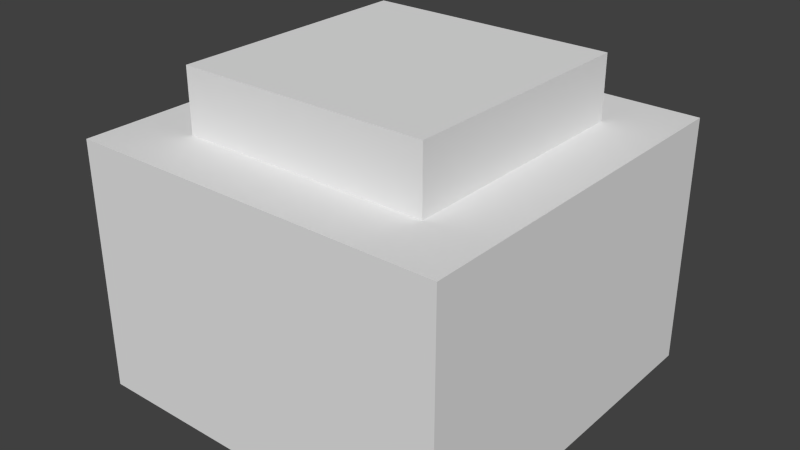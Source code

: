 # Source: rainsensor.blend  (saved by Blender 2.67.0; exported with 4.5.12 LTS)
import bpy
from mathutils import Matrix  # noqa: F401  (used for matrix-valued properties, if any)

bpy.ops.wm.read_factory_settings(use_empty=True)
scene = bpy.context.scene
scene.name = 'Scene'

# ---- collections
col_collection_1 = bpy.data.collections.new('Collection 1'); scene.collection.children.link(col_collection_1)

# ---- world
world_world = bpy.data.worlds.new('World'); scene.world = world_world
world_world.color = (0.05088, 0.05088, 0.05088)
world_world.use_sun_shadow = False
world_world.sun_shadow_jitter_overblur = 0.0
world_world.cycles.sampling_method = 'MANUAL'
world_world.cycles.sample_map_resolution = 256

# ---- meshes
me_cube_001 = bpy.data.meshes.new('Cube.001')
me_cube_001.from_pydata([(-1.0, -1.0, -3.444), (-1.0, 1.0, -3.444), (1.0, 1.0, -3.444), (1.0, -1.0, -3.444), (-1.0, -1.0, -1.444), (-1.0, 1.0, -1.444), (1.0, 1.0, -1.444), (1.0, -1.0, -1.444)], [], [(4, 5, 1, 0), (5, 6, 2, 1), (6, 7, 3, 2), (7, 4, 0, 3), (0, 1, 2, 3), (7, 6, 5, 4)])
_uv = me_cube_001.uv_layers.new(name='UVMap')
_uv.uv.foreach_set('vector', [0.625, 0.6719, 0.625, 0.7969, 0.5938, 0.7969, 0.5938, 0.6719, 0.5781, 0.6719, 0.5781, 0.7969, 0.5469, 0.7969, 0.5469, 0.6719, 0.5938, 0.7969, 0.5938, 0.6719, 0.625, 0.6719, 0.625, 0.7969, 0.5469, 0.7969, 0.5469, 0.6719, 0.5781, 0.6719, 0.5781, 0.7969, 1.0, 0.999, 0.6677, 1.0, 0.6667, 0.6677, 0.999, 0.6667, 0.4062, 0.7969, 0.4062, 0.6719, 0.5312, 0.6719, 0.5312, 0.7969])
me_cube_001.use_remesh_preserve_volume = False
me_cube_001.use_remesh_preserve_attributes = False
me_cube_001.use_mirror_vertex_groups = False
me_cube_001.update()
me_cube = bpy.data.meshes.new('Cube')
me_cube.from_pydata([(-1.0, -1.0, -0.375), (-1.0, 1.0, -0.375), (1.0, 1.0, -0.375), (1.0, -1.0, -0.375), (-1.0, -1.0, -0.125), (-1.0, 1.0, -0.125), (1.0, 1.0, -0.125), (1.0, -1.0, -0.125)], [], [(4, 5, 1, 0), (5, 6, 2, 1), (6, 7, 3, 2), (7, 4, 0, 3), (0, 1, 2, 3), (7, 6, 5, 4)])
_uv = me_cube.uv_layers.new(name='UVMap')
_uv.uv.foreach_set('vector', [0.1875, 1.0, 0.0, 1.0, 0.0, 0.75, 0.1875, 0.75, 0.3906, 0.7344, 0.2031, 0.7344, 0.2031, 0.4844, 0.3906, 0.4844, 0.3906, 1.0, 0.2031, 1.0, 0.2031, 0.75, 0.3906, 0.75, 0.1875, 0.7344, 0.0, 0.7344, 0.0, 0.4844, 0.1875, 0.4844, 0.0, 0.0, 0.0, 0.0, 0.0, 0.0, 0.0, 0.0, 0.4062, 1.0, 0.4062, 0.8125, 0.5938, 0.8125, 0.5938, 1.0])
me_cube.use_remesh_preserve_volume = False
me_cube.use_remesh_preserve_attributes = False
me_cube.use_mirror_vertex_groups = False
me_cube.update()

# ---- objects
ob_cube_001 = bpy.data.objects.new('Cube.001', me_cube_001)
ob_cube = bpy.data.objects.new('Cube', me_cube)

# ---- transforms, parenting, visibility, modifiers, constraints
ob_cube_001.location = (0.0, 0.0, 0.4826)
ob_cube_001.scale = (0.125, 0.125, 0.03125)
ob_cube_001.lineart.crease_threshold = 0.0
ob_cube.location = (0.0, 0.0, 0.5)
ob_cube.scale = (0.1875, 0.1875, 1.0)
ob_cube.lineart.crease_threshold = 0.0

# ---- collection membership
col_collection_1.objects.link(ob_cube_001)
col_collection_1.objects.link(ob_cube)

# ---- scene / render settings (as saved in the file)
scene.frame_start = 1; scene.frame_end = 250; scene.frame_set(1)
scene.render.engine = 'BLENDER_EEVEE_NEXT'
scene.render.image_settings.color_mode = 'RGB'
scene.render.image_settings.compression = 90
scene.render.resolution_percentage = 50
scene.render.dither_intensity = 0.0
scene.cycles.use_denoising = False
scene.cycles.samples = 10
scene.cycles.sampling_pattern = 'TABULATED_SOBOL'
scene.cycles.light_sampling_threshold = 0.0
scene.cycles.use_adaptive_sampling = False
scene.cycles.use_light_tree = False
scene.cycles.blur_glossy = 0.0
scene.cycles.volume_bounces = 1
scene.cycles.pixel_filter_type = 'GAUSSIAN'
scene.cycles.sample_clamp_indirect = 0.0
scene.view_settings.view_transform = 'Standard'
bpy.context.view_layer.update()

# ---- added for rendering (the .blend has no active camera and no usable light): camera, sun
cam_auto = bpy.data.cameras.new('AutoCamera')
cam_auto.lens = 50.0
cam_auto.sensor_width = 36.0
cam_auto.clip_end = 1000.0
ob_auto_camera = bpy.data.objects.new('AutoCamera', cam_auto)
scene.collection.objects.link(ob_auto_camera)
ob_auto_camera.location = (0.569525, -0.68343, 0.73687)
ob_auto_camera.rotation_euler = (1.09748, -7.21219e-08, 0.694738)
scene.camera = ob_auto_camera
light_auto_sun = bpy.data.lights.new('AutoSun', 'SUN')
light_auto_sun.energy = 3.0
light_auto_sun.angle = 0.0523599
ob_auto_sun = bpy.data.objects.new('AutoSun', light_auto_sun)
scene.collection.objects.link(ob_auto_sun)
ob_auto_sun.rotation_euler = (0.872665, 0.174533, 0.523599)
bpy.context.view_layer.update()
